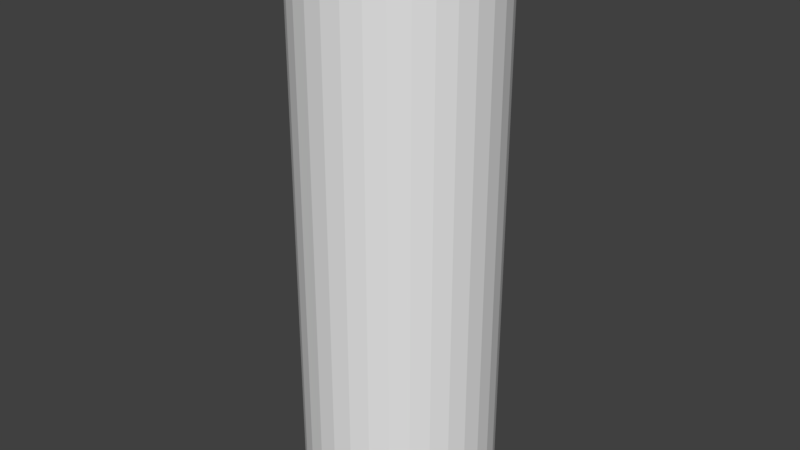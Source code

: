 # Source: battery.blend  (saved by Blender 2.79.0; exported with 4.5.12 LTS)
import bpy
from mathutils import Matrix  # noqa: F401  (used for matrix-valued properties, if any)

bpy.ops.wm.read_factory_settings(use_empty=True)
scene = bpy.context.scene
scene.name = 'Scene'

# ---- collections
col_collection_1 = bpy.data.collections.new('Collection 1'); scene.collection.children.link(col_collection_1)

# ---- materials (node trees are filled in below, after node groups)
mat_battery_top = bpy.data.materials.new('battery top')
mat_battery_top.alpha_threshold = 0.0
mat_battery_top.use_transparent_shadow = False
mat_battery_top.roughness = 0.5
mat_battery_bottom = bpy.data.materials.new('battery bottom')
mat_battery_bottom.alpha_threshold = 0.0
mat_battery_bottom.use_transparent_shadow = False
mat_battery_bottom.roughness = 0.5
mat_metal = bpy.data.materials.new('metal')
mat_metal.alpha_threshold = 0.0
mat_metal.use_transparent_shadow = False
mat_metal.roughness = 0.5

# ---- material node trees

# ---- world
world_world = bpy.data.worlds.new('World'); scene.world = world_world
world_world.color = (0.05088, 0.05088, 0.05088)
world_world.use_sun_shadow = False
world_world.sun_shadow_jitter_overblur = 0.0
world_world.cycles.sampling_method = 'MANUAL'

# ---- meshes
me_cylinder = bpy.data.meshes.new('Cylinder')
me_cylinder.from_pydata([(0.0, 1.0, -1.0), (0.0, 1.0, 1.0), (0.1951, 0.9808, -1.0), (0.1951, 0.9808, 1.0), (0.3827, 0.9239, -1.0), (0.3827, 0.9239, 1.0), (0.5556, 0.8315, -1.0), (0.5556, 0.8315, 1.0), (0.7071, 0.7071, -1.0), (0.7071, 0.7071, 1.0), (0.8315, 0.5556, -1.0), (0.8315, 0.5556, 1.0), (0.9239, 0.3827, -1.0), (0.9239, 0.3827, 1.0), (0.9808, 0.1951, -1.0), (0.9808, 0.1951, 1.0), (1.0, 7.55e-08, -1.0), (1.0, 7.55e-08, 1.0), (0.9808, -0.1951, -1.0), (0.9808, -0.1951, 1.0), (0.9239, -0.3827, -1.0), (0.9239, -0.3827, 1.0), (0.8315, -0.5556, -1.0), (0.8315, -0.5556, 1.0), (0.7071, -0.7071, -1.0), (0.7071, -0.7071, 1.0), (0.5556, -0.8315, -1.0), (0.5556, -0.8315, 1.0), (0.3827, -0.9239, -1.0), (0.3827, -0.9239, 1.0), (0.1951, -0.9808, -1.0), (0.1951, -0.9808, 1.0), (-3.258e-07, -1.0, -1.0), (-3.258e-07, -1.0, 1.0), (-0.1951, -0.9808, -1.0), (-0.1951, -0.9808, 1.0), (-0.3827, -0.9239, -1.0), (-0.3827, -0.9239, 1.0), (-0.5556, -0.8315, -1.0), (-0.5556, -0.8315, 1.0), (-0.7071, -0.7071, -1.0), (-0.7071, -0.7071, 1.0), (-0.8315, -0.5556, -1.0), (-0.8315, -0.5556, 1.0), (-0.9239, -0.3827, -1.0), (-0.9239, -0.3827, 1.0), (-0.9808, -0.1951, -1.0), (-0.9808, -0.1951, 1.0), (-1.0, 9.656e-07, -1.0), (-1.0, 9.656e-07, 1.0), (-0.9808, 0.1951, -1.0), (-0.9808, 0.1951, 1.0), (-0.9239, 0.3827, -1.0), (-0.9239, 0.3827, 1.0), (-0.8315, 0.5556, -1.0), (-0.8315, 0.5556, 1.0), (-0.7071, 0.7071, -1.0), (-0.7071, 0.7071, 1.0), (-0.5556, 0.8315, -1.0), (-0.5556, 0.8315, 1.0), (-0.3827, 0.9239, -1.0), (-0.3827, 0.9239, 1.0), (-0.1951, 0.9808, -1.0), (-0.1951, 0.9808, 1.0), (8.075e-08, 0.32, 1.0), (0.06243, 0.3138, 1.0), (0.1225, 0.2956, 1.0), (0.1778, 0.2661, 1.0), (0.2263, 0.2263, 1.0), (0.2661, 0.1778, 1.0), (0.2956, 0.1225, 1.0), (0.3138, 0.06243, 1.0), (0.32, 2.18e-07, 1.0), (0.3138, -0.06243, 1.0), (0.2956, -0.1225, 1.0), (0.2661, -0.1778, 1.0), (0.2263, -0.2263, 1.0), (0.1778, -0.2661, 1.0), (0.1225, -0.2956, 1.0), (0.06243, -0.3138, 1.0), (-2.352e-08, -0.32, 1.0), (-0.06243, -0.3138, 1.0), (-0.1225, -0.2956, 1.0), (-0.1778, -0.2661, 1.0), (-0.2263, -0.2263, 1.0), (-0.2661, -0.1778, 1.0), (-0.2956, -0.1225, 1.0), (-0.3138, -0.06243, 1.0), (-0.32, 5.028e-07, 1.0), (-0.3138, 0.06243, 1.0), (-0.2956, 0.1225, 1.0), (-0.2661, 0.1778, 1.0), (-0.2263, 0.2263, 1.0), (-0.1778, 0.2661, 1.0), (-0.1225, 0.2956, 1.0), (-0.06242, 0.3138, 1.0), (1.081e-07, 0.2777, 1.061), (0.05418, 0.2724, 1.061), (0.1063, 0.2566, 1.061), (0.1543, 0.2309, 1.061), (0.1964, 0.1964, 1.061), (0.2309, 0.1543, 1.061), (0.2566, 0.1063, 1.061), (0.2724, 0.05418, 1.061), (0.2777, 2.278e-07, 1.061), (0.2724, -0.05418, 1.061), (0.2566, -0.1063, 1.061), (0.2309, -0.1543, 1.061), (0.1964, -0.1964, 1.061), (0.1543, -0.2309, 1.061), (0.1063, -0.2566, 1.061), (0.05418, -0.2724, 1.061), (1.764e-08, -0.2777, 1.061), (-0.05418, -0.2724, 1.061), (-0.1063, -0.2566, 1.061), (-0.1543, -0.2309, 1.061), (-0.1964, -0.1964, 1.061), (-0.2309, -0.1543, 1.061), (-0.2566, -0.1063, 1.061), (-0.2724, -0.05418, 1.061), (-0.2777, 4.75e-07, 1.061), (-0.2724, 0.05418, 1.061), (-0.2566, 0.1063, 1.061), (-0.2309, 0.1543, 1.061), (-0.1964, 0.1964, 1.061), (-0.1543, 0.2309, 1.061), (-0.1063, 0.2566, 1.061), (-0.05418, 0.2724, 1.061), (-0.5132, 0.7681, 1.0), (-0.3535, 0.8535, 1.0), (0.906, 0.1802, 1.0), (0.9238, 9.147e-08, 1.0), (-2.92e-07, -0.9238, 1.0), (-0.1802, -0.906, 1.0), (-0.906, 0.1802, 1.0), (-0.8535, 0.3535, 1.0), (0.5132, 0.7681, 1.0), (0.6532, 0.6532, 1.0), (0.6532, -0.6532, 1.0), (0.5132, -0.7681, 1.0), (-0.7681, -0.5132, 1.0), (-0.8535, -0.3535, 1.0), (-0.1802, 0.906, 1.0), (0.906, -0.1802, 1.0), (-0.3535, -0.8535, 1.0), (-0.7681, 0.5132, 1.0), (0.7681, 0.5132, 1.0), (0.3535, -0.8535, 1.0), (-0.906, -0.1802, 1.0), (9.052e-09, 0.9238, 1.0), (0.1802, 0.906, 1.0), (0.8535, -0.3535, 1.0), (-0.5132, -0.7681, 1.0), (-0.6532, 0.6532, 1.0), (0.8535, 0.3535, 1.0), (0.1802, -0.906, 1.0), (-0.9238, 9.137e-07, 1.0), (0.3535, 0.8535, 1.0), (0.7681, -0.5132, 1.0), (-0.6532, -0.6532, 1.0), (-0.4906, 0.7343, 0.9918), (0.8662, 0.1723, 0.9918), (-2.739e-07, -0.8831, 0.9918), (-0.8662, 0.1723, 0.9918), (0.4906, 0.7343, 0.9918), (0.6245, -0.6245, 0.9918), (-0.7343, -0.4906, 0.9918), (1.388e-08, 0.8831, 0.9918), (-0.338, 0.8159, 0.9918), (0.8831, 9.998e-08, 0.9918), (-0.1723, -0.8662, 0.9918), (-0.8159, 0.338, 0.9918), (0.6245, 0.6245, 0.9918), (0.4906, -0.7343, 0.9918), (-0.8159, -0.338, 0.9918), (-0.1723, 0.8662, 0.9918), (0.8662, -0.1723, 0.9918), (-0.338, -0.8159, 0.9918), (-0.7343, 0.4906, 0.9918), (0.7343, 0.4906, 0.9918), (0.338, -0.8159, 0.9918), (-0.8662, -0.1723, 0.9918), (0.1723, 0.8662, 0.9918), (0.8159, -0.338, 0.9918), (-0.4906, -0.7343, 0.9918), (-0.6245, 0.6245, 0.9918), (0.8159, 0.338, 0.9918), (0.1723, -0.8662, 0.9918), (-0.8831, 8.861e-07, 0.9918), (0.338, 0.8159, 0.9918), (0.7343, -0.4906, 0.9918), (-0.6245, -0.6245, 0.9918), (0.0, 1.0, 0.2908), (0.1951, 0.9808, 0.2908), (0.3827, 0.9239, 0.2908), (0.5556, 0.8315, 0.2908), (0.7071, 0.7071, 0.2908), (0.8315, 0.5556, 0.2908), (0.9239, 0.3827, 0.2908), (0.9808, 0.1951, 0.2908), (1.0, 7.55e-08, 0.2908), (0.9808, -0.1951, 0.2908), (0.9239, -0.3827, 0.2908), (0.8315, -0.5556, 0.2908), (0.7071, -0.7071, 0.2908), (0.5556, -0.8315, 0.2908), (0.3827, -0.9239, 0.2908), (0.1951, -0.9808, 0.2908), (-3.258e-07, -1.0, 0.2908), (-0.1951, -0.9808, 0.2908), (-0.3827, -0.9239, 0.2908), (-0.5556, -0.8315, 0.2908), (-0.7071, -0.7071, 0.2908), (-0.8315, -0.5556, 0.2908), (-0.9239, -0.3827, 0.2908), (-0.9808, -0.1951, 0.2908), (-1.0, 9.656e-07, 0.2908), (-0.9808, 0.1951, 0.2908), (-0.9239, 0.3827, 0.2908), (-0.8315, 0.5556, 0.2908), (-0.7071, 0.7071, 0.2908), (-0.5556, 0.8315, 0.2908), (-0.3827, 0.9239, 0.2908), (-0.1951, 0.9808, 0.2908)], [], [(192, 1, 3, 193), (193, 3, 5, 194), (194, 5, 7, 195), (195, 7, 9, 196), (196, 9, 11, 197), (197, 11, 13, 198), (198, 13, 15, 199), (199, 15, 17, 200), (200, 17, 19, 201), (201, 19, 21, 202), (202, 21, 23, 203), (203, 23, 25, 204), (204, 25, 27, 205), (205, 27, 29, 206), (206, 29, 31, 207), (207, 31, 33, 208), (208, 33, 35, 209), (209, 35, 37, 210), (210, 37, 39, 211), (211, 39, 41, 212), (212, 41, 43, 213), (213, 43, 45, 214), (214, 45, 47, 215), (215, 47, 49, 216), (216, 49, 51, 217), (217, 51, 53, 218), (218, 53, 55, 219), (219, 55, 57, 220), (220, 57, 59, 221), (221, 59, 61, 222), (168, 160, 93, 94), (222, 61, 63, 223), (223, 63, 1, 192), (0, 2, 4, 6, 8, 10, 12, 14, 16, 18, 20, 22, 24, 26, 28, 30, 32, 34, 36, 38, 40, 42, 44, 46, 48, 50, 52, 54, 56, 58, 60, 62), (85, 84, 116, 117), (169, 161, 71, 72), (170, 162, 80, 81), (171, 163, 89, 90), (172, 164, 67, 68), (173, 165, 76, 77), (174, 166, 85, 86), (175, 168, 94, 95), (176, 169, 72, 73), (177, 170, 81, 82), (178, 171, 90, 91), (179, 172, 68, 69), (180, 173, 77, 78), (181, 174, 86, 87), (182, 167, 64, 65), (167, 175, 95, 64), (183, 176, 73, 74), (184, 177, 82, 83), (185, 178, 91, 92), (186, 179, 69, 70), (187, 180, 78, 79), (188, 181, 87, 88), (189, 182, 65, 66), (190, 183, 74, 75), (191, 184, 83, 84), (160, 185, 92, 93), (161, 186, 70, 71), (162, 187, 79, 80), (163, 188, 88, 89), (164, 189, 66, 67), (165, 190, 75, 76), (166, 191, 84, 85), (97, 96, 127, 126, 125, 124, 123, 122, 121, 120, 119, 118, 117, 116, 115, 114, 113, 112, 111, 110, 109, 108, 107, 106, 105, 104, 103, 102, 101, 100, 99, 98), (72, 71, 103, 104), (86, 85, 117, 118), (73, 72, 104, 105), (87, 86, 118, 119), (74, 73, 105, 106), (88, 87, 119, 120), (75, 74, 106, 107), (89, 88, 120, 121), (76, 75, 107, 108), (90, 89, 121, 122), (77, 76, 108, 109), (91, 90, 122, 123), (78, 77, 109, 110), (65, 64, 96, 97), (92, 91, 123, 124), (79, 78, 110, 111), (66, 65, 97, 98), (93, 92, 124, 125), (80, 79, 111, 112), (67, 66, 98, 99), (94, 93, 125, 126), (81, 80, 112, 113), (68, 67, 99, 100), (95, 94, 126, 127), (82, 81, 113, 114), (69, 68, 100, 101), (64, 95, 127, 96), (83, 82, 114, 115), (70, 69, 101, 102), (84, 83, 115, 116), (71, 70, 102, 103), (43, 41, 159, 140), (25, 23, 158, 138), (7, 5, 157, 136), (51, 49, 156, 134), (33, 31, 155, 132), (15, 13, 154, 130), (59, 57, 153, 128), (41, 39, 152, 159), (23, 21, 151, 158), (5, 3, 150, 157), (49, 47, 148, 156), (31, 29, 147, 155), (13, 11, 146, 154), (57, 55, 145, 153), (39, 37, 144, 152), (21, 19, 143, 151), (1, 63, 142, 149), (3, 1, 149, 150), (47, 45, 141, 148), (29, 27, 139, 147), (11, 9, 137, 146), (55, 53, 135, 145), (37, 35, 133, 144), (19, 17, 131, 143), (63, 61, 129, 142), (45, 43, 140, 141), (27, 25, 138, 139), (9, 7, 136, 137), (53, 51, 134, 135), (35, 33, 132, 133), (17, 15, 130, 131), (61, 59, 128, 129), (140, 159, 191, 166), (138, 158, 190, 165), (136, 157, 189, 164), (134, 156, 188, 163), (132, 155, 187, 162), (130, 154, 186, 161), (128, 153, 185, 160), (159, 152, 184, 191), (158, 151, 183, 190), (157, 150, 182, 189), (156, 148, 181, 188), (155, 147, 180, 187), (154, 146, 179, 186), (153, 145, 178, 185), (152, 144, 177, 184), (151, 143, 176, 183), (149, 142, 175, 167), (150, 149, 167, 182), (148, 141, 174, 181), (147, 139, 173, 180), (146, 137, 172, 179), (145, 135, 171, 178), (144, 133, 170, 177), (143, 131, 169, 176), (142, 129, 168, 175), (141, 140, 166, 174), (139, 138, 165, 173), (137, 136, 164, 172), (135, 134, 163, 171), (133, 132, 162, 170), (131, 130, 161, 169), (129, 128, 160, 168), (62, 223, 192, 0), (60, 222, 223, 62), (58, 221, 222, 60), (56, 220, 221, 58), (54, 219, 220, 56), (52, 218, 219, 54), (50, 217, 218, 52), (48, 216, 217, 50), (46, 215, 216, 48), (44, 214, 215, 46), (42, 213, 214, 44), (40, 212, 213, 42), (38, 211, 212, 40), (36, 210, 211, 38), (34, 209, 210, 36), (32, 208, 209, 34), (30, 207, 208, 32), (28, 206, 207, 30), (26, 205, 206, 28), (24, 204, 205, 26), (22, 203, 204, 24), (20, 202, 203, 22), (18, 201, 202, 20), (16, 200, 201, 18), (14, 199, 200, 16), (12, 198, 199, 14), (10, 197, 198, 12), (8, 196, 197, 10), (6, 195, 196, 8), (4, 194, 195, 6), (2, 193, 194, 4), (0, 192, 193, 2)])
me_cylinder.polygons.foreach_set('material_index', [0, 0, 0, 0, 0, 0, 0, 0, 0, 0, 0, 0, 0, 0, 0, 0, 0, 0, 0, 0, 0, 0, 0, 0, 0, 0, 0, 0, 0, 0, 2, 0, 0, 0, 2, 2, 2, 2, 2, 2, 2, 2, 2, 2, 2, 2, 2, 2, 2, 2, 2, 2, 2, 2, 2, 2, 2, 2, 2, 2, 2, 2, 2, 2, 2, 2, 2, 2, 2, 2, 2, 2, 2, 2, 2, 2, 2, 2, 2, 2, 2, 2, 2, 2, 2, 2, 2, 2, 2, 2, 2, 2, 2, 2, 2, 2, 2, 2, 0, 0, 0, 0, 0, 0, 0, 0, 0, 0, 0, 0, 0, 0, 0, 0, 0, 0, 0, 0, 0, 0, 0, 0, 0, 0, 0, 0, 0, 0, 0, 0, 2, 2, 2, 2, 2, 2, 2, 2, 2, 2, 2, 2, 2, 2, 2, 2, 2, 2, 2, 2, 2, 2, 2, 2, 2, 2, 2, 2, 2, 2, 2, 2, 1, 1, 1, 1, 1, 1, 1, 1, 1, 1, 1, 1, 1, 1, 1, 1, 1, 1, 1, 1, 1, 1, 1, 1, 1, 1, 1, 1, 1, 1, 1, 1])
_uv = me_cylinder.uv_layers.new(name='UVMap')
_uv.uv.foreach_set('vector', [0.5409, 0.1186, 0.5409, 0.0, 0.5681, 2.99e-08, 0.5681, 0.1186, 0.5681, 0.1186, 0.5681, 2.99e-08, 0.5913, 1.993e-08, 0.5913, 0.1186, 0.8034, 0.5502, 0.8034, 0.6688, 0.7762, 0.6688, 0.7762, 0.5502, 0.7762, 0.5502, 0.7762, 0.6688, 0.7459, 0.6688, 0.7459, 0.5502, 0.7459, 0.5502, 0.7459, 0.6688, 0.7138, 0.6688, 0.7138, 0.5502, 0.7138, 0.5502, 0.7138, 0.6688, 0.681, 0.6688, 0.681, 0.5502, 0.681, 0.5502, 0.681, 0.6688, 0.6488, 0.6688, 0.6488, 0.5502, 0.6488, 0.5502, 0.6488, 0.6688, 0.6186, 0.6688, 0.6186, 0.5502, 0.6186, 0.5502, 0.6186, 0.6688, 0.5913, 0.6688, 0.5913, 0.5502, 0.5913, 0.5502, 0.5913, 0.6688, 0.5681, 0.6688, 0.5681, 0.5502, 0.2121, 0.8814, 0.2121, 1.0, 0.1849, 1.0, 0.1849, 0.8814, 0.1849, 0.8814, 0.1849, 1.0, 0.1546, 1.0, 0.1546, 0.8814, 0.1546, 0.8814, 0.1546, 1.0, 0.1225, 1.0, 0.1225, 0.8814, 0.1225, 0.8814, 0.1225, 1.0, 0.08968, 1.0, 0.08968, 0.8814, 0.08968, 0.8814, 0.08968, 1.0, 0.05754, 1.0, 0.05754, 0.8814, 0.05754, 0.8814, 0.05754, 1.0, 0.02725, 1.0, 0.02725, 0.8814, 0.02725, 0.8814, 0.02725, 1.0, 1.993e-08, 1.0, 9.966e-09, 0.8814, 0.5681, 0.5502, 0.5681, 0.6688, 0.5449, 0.6688, 0.5449, 0.5502, 0.5449, 0.5502, 0.5449, 0.6688, 0.5177, 0.6688, 0.5177, 0.5502, 0.5177, 0.5502, 0.5177, 0.6688, 0.4874, 0.6688, 0.4874, 0.5502, 0.4874, 0.5502, 0.4874, 0.6688, 0.4553, 0.6688, 0.4553, 0.5502, 0.4553, 0.5502, 0.4553, 0.6688, 0.4225, 0.6688, 0.4225, 0.5502, 0.4225, 0.5502, 0.4225, 0.6688, 0.3903, 0.6688, 0.3903, 0.5502, 0.3903, 0.5502, 0.3903, 0.6688, 0.3601, 0.6688, 0.3601, 0.5502, 0.3601, 0.5502, 0.3601, 0.6688, 0.3328, 0.6688, 0.3328, 0.5502, 0.3328, 0.1186, 0.3328, 3.986e-08, 0.356, 3.986e-08, 0.356, 0.1186, 0.356, 0.1186, 0.356, 3.986e-08, 0.3832, 3.986e-08, 0.3832, 0.1186, 0.3832, 0.1186, 0.3832, 3.986e-08, 0.4135, 9.966e-09, 0.4135, 0.1186, 0.4135, 0.1186, 0.4135, 9.966e-09, 0.4457, 2.99e-08, 0.4457, 0.1186, 0.4457, 0.1186, 0.4457, 2.99e-08, 0.4784, 2.99e-08, 0.4784, 0.1186, 0.07272, 0.6133, 0.05225, 0.5929, 0.125, 0.5331, 0.1325, 0.5406, 0.4784, 0.1186, 0.4784, 2.99e-08, 0.5106, 2.99e-08, 0.5106, 0.1186, 0.5106, 0.1186, 0.5106, 2.99e-08, 0.5409, 0.0, 0.5409, 0.1186, 1.993e-08, 0.1828, 0.0, 0.15, 0.006395, 0.1179, 0.01894, 0.08758, 0.03715, 0.06033, 0.06033, 0.03715, 0.08758, 0.01894, 0.1179, 0.006395, 0.15, 9.966e-09, 0.1828, 0.0, 0.2149, 0.006395, 0.2452, 0.01894, 0.2725, 0.03715, 0.2956, 0.06033, 0.3139, 0.08758, 0.3264, 0.1179, 0.3328, 0.15, 0.3328, 0.1828, 0.3264, 0.2149, 0.3139, 0.2452, 0.2956, 0.2725, 0.2725, 0.2956, 0.2452, 0.3139, 0.2149, 0.3264, 0.1828, 0.3328, 0.15, 0.3328, 0.1179, 0.3264, 0.08758, 0.3139, 0.06033, 0.2956, 0.03715, 0.2725, 0.01894, 0.2452, 0.006395, 0.2149, 0.5913, 0.2038, 0.5913, 0.1936, 0.6016, 0.1956, 0.6016, 0.2045, 0.3077, 0.5421, 0.2966, 0.5688, 0.2136, 0.5244, 0.2176, 0.5147, 0.1809, 0.3522, 0.2093, 0.3579, 0.1819, 0.448, 0.1716, 0.446, 0.01945, 0.5137, 0.01945, 0.4847, 0.1132, 0.494, 0.1132, 0.5044, 0.236, 0.6294, 0.2093, 0.6405, 0.1819, 0.5504, 0.1916, 0.5464, 0.2805, 0.4055, 0.2966, 0.4296, 0.2136, 0.474, 0.2078, 0.4653, 0.05225, 0.4055, 0.07272, 0.3851, 0.1325, 0.4578, 0.125, 0.4653, 0.09679, 0.6294, 0.07272, 0.6133, 0.1325, 0.5406, 0.1412, 0.5464, 0.3133, 0.5137, 0.3077, 0.5421, 0.2176, 0.5147, 0.2196, 0.5044, 0.1519, 0.3522, 0.1809, 0.3522, 0.1716, 0.446, 0.1612, 0.446, 0.02509, 0.5421, 0.01945, 0.5137, 0.1132, 0.5044, 0.1152, 0.5147, 0.2601, 0.6133, 0.236, 0.6294, 0.1916, 0.5464, 0.2003, 0.5406, 0.2601, 0.3851, 0.2805, 0.4055, 0.2078, 0.4653, 0.2003, 0.4578, 0.03617, 0.4296, 0.05225, 0.4055, 0.125, 0.4653, 0.1192, 0.474, 0.1519, 0.6461, 0.1235, 0.6405, 0.1509, 0.5504, 0.1612, 0.5524, 0.1235, 0.6405, 0.09679, 0.6294, 0.1412, 0.5464, 0.1509, 0.5504, 0.3133, 0.4847, 0.3133, 0.5137, 0.2196, 0.5044, 0.2196, 0.494, 0.1235, 0.3579, 0.1519, 0.3522, 0.1612, 0.446, 0.1509, 0.448, 0.03617, 0.5688, 0.02509, 0.5421, 0.1152, 0.5147, 0.1192, 0.5244, 0.2805, 0.5929, 0.2601, 0.6133, 0.2003, 0.5406, 0.2078, 0.5331, 0.236, 0.369, 0.2601, 0.3851, 0.2003, 0.4578, 0.1916, 0.452, 0.02509, 0.4563, 0.03617, 0.4296, 0.1192, 0.474, 0.1152, 0.4837, 0.1809, 0.6461, 0.1519, 0.6461, 0.1612, 0.5524, 0.1716, 0.5524, 0.3077, 0.4563, 0.3133, 0.4847, 0.2196, 0.494, 0.2176, 0.4837, 0.09679, 0.369, 0.1235, 0.3579, 0.1509, 0.448, 0.1412, 0.452, 0.05225, 0.5929, 0.03617, 0.5688, 0.1192, 0.5244, 0.125, 0.5331, 0.2966, 0.5688, 0.2805, 0.5929, 0.2078, 0.5331, 0.2136, 0.5244, 0.2093, 0.3579, 0.236, 0.369, 0.1916, 0.452, 0.1819, 0.448, 0.01945, 0.4847, 0.02509, 0.4563, 0.1152, 0.4837, 0.1132, 0.494, 0.2093, 0.6405, 0.1809, 0.6461, 0.1716, 0.5524, 0.1819, 0.5504, 0.2966, 0.4296, 0.3077, 0.4563, 0.2176, 0.4837, 0.2136, 0.474, 0.07272, 0.3851, 0.09679, 0.369, 0.1412, 0.452, 0.1325, 0.4578, 0.633, 0.09243, 0.624, 0.09065, 0.6156, 0.08717, 0.6081, 0.08211, 0.6016, 0.07567, 0.5966, 0.0681, 0.5931, 0.05969, 0.5913, 0.05077, 0.5913, 0.04166, 0.5931, 0.03273, 0.5966, 0.02432, 0.6016, 0.01675, 0.6081, 0.01032, 0.6156, 0.00526, 0.624, 0.001776, 0.633, 0.0, 0.6421, 0.0, 0.651, 0.001776, 0.6594, 0.00526, 0.667, 0.01032, 0.6734, 0.01675, 0.6785, 0.02432, 0.6819, 0.03273, 0.6837, 0.04166, 0.6837, 0.05077, 0.6819, 0.05969, 0.6785, 0.0681, 0.6734, 0.07567, 0.667, 0.08211, 0.6594, 0.08717, 0.651, 0.09065, 0.6421, 0.09243, 0.6118, 0.1011, 0.6118, 0.1108, 0.6016, 0.1129, 0.6016, 0.1045, 0.5913, 0.2143, 0.5913, 0.2038, 0.6016, 0.2045, 0.6016, 0.2136, 0.6118, 0.09243, 0.6118, 0.1011, 0.6016, 0.1045, 0.6016, 0.09691, 0.5913, 0.2246, 0.5913, 0.2143, 0.6016, 0.2136, 0.6016, 0.2226, 0.6016, 0.1677, 0.6016, 0.1751, 0.5913, 0.1697, 0.5913, 0.1632, 0.5913, 0.2343, 0.5913, 0.2246, 0.6016, 0.2226, 0.6016, 0.231, 0.6016, 0.159, 0.6016, 0.1677, 0.5913, 0.1632, 0.5913, 0.1557, 0.5913, 0.243, 0.5913, 0.2343, 0.6016, 0.231, 0.6016, 0.2385, 0.6016, 0.1493, 0.6016, 0.159, 0.5913, 0.1557, 0.5913, 0.1473, 0.5913, 0.2504, 0.5913, 0.243, 0.6016, 0.2385, 0.6016, 0.245, 0.6016, 0.139, 0.6016, 0.1493, 0.5913, 0.1473, 0.5913, 0.1383, 0.6016, 0.317, 0.6016, 0.3257, 0.5913, 0.3213, 0.5913, 0.3137, 0.6016, 0.1285, 0.6016, 0.139, 0.5913, 0.1383, 0.5913, 0.1292, 0.6016, 0.2579, 0.6016, 0.2666, 0.5913, 0.2699, 0.5913, 0.2623, 0.6016, 0.3073, 0.6016, 0.317, 0.5913, 0.3137, 0.5913, 0.3053, 0.6016, 0.1183, 0.6016, 0.1285, 0.5913, 0.1292, 0.5913, 0.1203, 0.6016, 0.2504, 0.6016, 0.2579, 0.5913, 0.2623, 0.5913, 0.2559, 0.6016, 0.297, 0.6016, 0.3073, 0.5913, 0.3053, 0.5913, 0.2964, 0.6016, 0.1086, 0.6016, 0.1183, 0.5913, 0.1203, 0.5913, 0.1119, 0.6118, 0.1516, 0.6118, 0.1603, 0.6016, 0.1558, 0.6016, 0.1483, 0.6016, 0.2866, 0.6016, 0.297, 0.5913, 0.2964, 0.5913, 0.2872, 0.6016, 0.09984, 0.6016, 0.1086, 0.5913, 0.1119, 0.5913, 0.1043, 0.6118, 0.1419, 0.6118, 0.1516, 0.6016, 0.1483, 0.6016, 0.1398, 0.6016, 0.2763, 0.6016, 0.2866, 0.5913, 0.2872, 0.5913, 0.2783, 0.6016, 0.09243, 0.6016, 0.09984, 0.5913, 0.1043, 0.5913, 0.09789, 0.6118, 0.1316, 0.6118, 0.1419, 0.6016, 0.1398, 0.6016, 0.1309, 0.6016, 0.2666, 0.6016, 0.2763, 0.5913, 0.2783, 0.5913, 0.2699, 0.5913, 0.1839, 0.5913, 0.1751, 0.6016, 0.1796, 0.6016, 0.1872, 0.6118, 0.1211, 0.6118, 0.1316, 0.6016, 0.1309, 0.6016, 0.1218, 0.5913, 0.1936, 0.5913, 0.1839, 0.6016, 0.1872, 0.6016, 0.1956, 0.6118, 0.1108, 0.6118, 0.1211, 0.6016, 0.1218, 0.6016, 0.1129, 0.06033, 0.3699, 0.08758, 0.3517, 0.09359, 0.363, 0.06841, 0.3798, 0.3139, 0.4204, 0.3264, 0.4507, 0.3142, 0.4544, 0.3026, 0.4264, 0.2149, 0.6592, 0.1828, 0.6656, 0.1815, 0.6529, 0.2112, 0.647, 0.0, 0.4828, 0.006395, 0.4507, 0.01859, 0.4544, 0.01268, 0.4841, 0.2149, 0.3392, 0.2452, 0.3517, 0.2392, 0.363, 0.2112, 0.3514, 0.3139, 0.578, 0.2956, 0.6053, 0.2858, 0.5972, 0.3026, 0.572, 0.03715, 0.6053, 0.01894, 0.578, 0.03018, 0.572, 0.047, 0.5972, 0.08758, 0.3517, 0.1179, 0.3392, 0.1216, 0.3514, 0.09359, 0.363, 0.3264, 0.4507, 0.3328, 0.4828, 0.3201, 0.4841, 0.3142, 0.4544, 0.1828, 0.6656, 0.15, 0.6656, 0.1513, 0.6529, 0.1815, 0.6529, 0.006395, 0.4507, 0.01894, 0.4204, 0.03018, 0.4264, 0.01859, 0.4544, 0.2452, 0.3517, 0.2725, 0.3699, 0.2644, 0.3798, 0.2392, 0.363, 0.2956, 0.6053, 0.2725, 0.6284, 0.2644, 0.6186, 0.2858, 0.5972, 0.01894, 0.578, 0.006395, 0.5477, 0.01859, 0.544, 0.03018, 0.572, 0.1179, 0.3392, 0.15, 0.3328, 0.1513, 0.3455, 0.1216, 0.3514, 0.3328, 0.4828, 0.3328, 0.5156, 0.3201, 0.5143, 0.3201, 0.4841, 0.1179, 0.6592, 0.08758, 0.6467, 0.09359, 0.6354, 0.1216, 0.647, 0.15, 0.6656, 0.1179, 0.6592, 0.1216, 0.647, 0.1513, 0.6529, 0.01894, 0.4204, 0.03715, 0.3931, 0.047, 0.4012, 0.03018, 0.4264, 0.2725, 0.3699, 0.2956, 0.3931, 0.2858, 0.4012, 0.2644, 0.3798, 0.2725, 0.6284, 0.2452, 0.6467, 0.2392, 0.6354, 0.2644, 0.6186, 0.006395, 0.5477, 2.99e-08, 0.5156, 0.01268, 0.5143, 0.01859, 0.544, 0.15, 0.3328, 0.1828, 0.3328, 0.1815, 0.3455, 0.1513, 0.3455, 0.3328, 0.5156, 0.3264, 0.5477, 0.3142, 0.544, 0.3201, 0.5143, 0.08758, 0.6467, 0.06033, 0.6284, 0.06841, 0.6186, 0.09359, 0.6354, 0.03715, 0.3931, 0.06033, 0.3699, 0.06841, 0.3798, 0.047, 0.4012, 0.2956, 0.3931, 0.3139, 0.4204, 0.3026, 0.4264, 0.2858, 0.4012, 0.2452, 0.6467, 0.2149, 0.6592, 0.2112, 0.647, 0.2392, 0.6354, 2.99e-08, 0.5156, 0.0, 0.4828, 0.01268, 0.4841, 0.01268, 0.5143, 0.1828, 0.3328, 0.2149, 0.3392, 0.2112, 0.3514, 0.1815, 0.3455, 0.3264, 0.5477, 0.3139, 0.578, 0.3026, 0.572, 0.3142, 0.544, 0.06033, 0.6284, 0.03715, 0.6053, 0.047, 0.5972, 0.06841, 0.6186, 0.06841, 0.3798, 0.09359, 0.363, 0.09679, 0.369, 0.07272, 0.3851, 0.3026, 0.4264, 0.3142, 0.4544, 0.3077, 0.4563, 0.2966, 0.4296, 0.2112, 0.647, 0.1815, 0.6529, 0.1809, 0.6461, 0.2093, 0.6405, 0.01268, 0.4841, 0.01859, 0.4544, 0.02509, 0.4563, 0.01945, 0.4847, 0.2112, 0.3514, 0.2392, 0.363, 0.236, 0.369, 0.2093, 0.3579, 0.3026, 0.572, 0.2858, 0.5972, 0.2805, 0.5929, 0.2966, 0.5688, 0.047, 0.5972, 0.03018, 0.572, 0.03617, 0.5688, 0.05225, 0.5929, 0.09359, 0.363, 0.1216, 0.3514, 0.1235, 0.3579, 0.09679, 0.369, 0.3142, 0.4544, 0.3201, 0.4841, 0.3133, 0.4847, 0.3077, 0.4563, 0.1815, 0.6529, 0.1513, 0.6529, 0.1519, 0.6461, 0.1809, 0.6461, 0.01859, 0.4544, 0.03018, 0.4264, 0.03617, 0.4296, 0.02509, 0.4563, 0.2392, 0.363, 0.2644, 0.3798, 0.2601, 0.3851, 0.236, 0.369, 0.2858, 0.5972, 0.2644, 0.6186, 0.2601, 0.6133, 0.2805, 0.5929, 0.03018, 0.572, 0.01859, 0.544, 0.02509, 0.5421, 0.03617, 0.5688, 0.1216, 0.3514, 0.1513, 0.3455, 0.1519, 0.3522, 0.1235, 0.3579, 0.3201, 0.4841, 0.3201, 0.5143, 0.3133, 0.5137, 0.3133, 0.4847, 0.1216, 0.647, 0.09359, 0.6354, 0.09679, 0.6294, 0.1235, 0.6405, 0.1513, 0.6529, 0.1216, 0.647, 0.1235, 0.6405, 0.1519, 0.6461, 0.03018, 0.4264, 0.047, 0.4012, 0.05225, 0.4055, 0.03617, 0.4296, 0.2644, 0.3798, 0.2858, 0.4012, 0.2805, 0.4055, 0.2601, 0.3851, 0.2644, 0.6186, 0.2392, 0.6354, 0.236, 0.6294, 0.2601, 0.6133, 0.01859, 0.544, 0.01268, 0.5143, 0.01945, 0.5137, 0.02509, 0.5421, 0.1513, 0.3455, 0.1815, 0.3455, 0.1809, 0.3522, 0.1519, 0.3522, 0.3201, 0.5143, 0.3142, 0.544, 0.3077, 0.5421, 0.3133, 0.5137, 0.09359, 0.6354, 0.06841, 0.6186, 0.07272, 0.6133, 0.09679, 0.6294, 0.047, 0.4012, 0.06841, 0.3798, 0.07272, 0.3851, 0.05225, 0.4055, 0.2858, 0.4012, 0.3026, 0.4264, 0.2966, 0.4296, 0.2805, 0.4055, 0.2392, 0.6354, 0.2112, 0.647, 0.2093, 0.6405, 0.236, 0.6294, 0.01268, 0.5143, 0.01268, 0.4841, 0.01945, 0.4847, 0.01945, 0.5137, 0.1815, 0.3455, 0.2112, 0.3514, 0.2093, 0.3579, 0.1809, 0.3522, 0.3142, 0.544, 0.3026, 0.572, 0.2966, 0.5688, 0.3077, 0.5421, 0.06841, 0.6186, 0.047, 0.5972, 0.05225, 0.5929, 0.07272, 0.6133, 0.5106, 0.3344, 0.5106, 0.1186, 0.5409, 0.1186, 0.5409, 0.3344, 0.4784, 0.3344, 0.4784, 0.1186, 0.5106, 0.1186, 0.5106, 0.3344, 0.4457, 0.3344, 0.4457, 0.1186, 0.4784, 0.1186, 0.4784, 0.3344, 0.4135, 0.3344, 0.4135, 0.1186, 0.4457, 0.1186, 0.4457, 0.3344, 0.3832, 0.3344, 0.3832, 0.1186, 0.4135, 0.1186, 0.4135, 0.3344, 0.356, 0.3344, 0.356, 0.1186, 0.3832, 0.1186, 0.3832, 0.3344, 0.3328, 0.3344, 0.3328, 0.1186, 0.356, 0.1186, 0.356, 0.3344, 0.3601, 0.3344, 0.3601, 0.5502, 0.3328, 0.5502, 0.3328, 0.3344, 0.3903, 0.3344, 0.3903, 0.5502, 0.3601, 0.5502, 0.3601, 0.3344, 0.4225, 0.3344, 0.4225, 0.5502, 0.3903, 0.5502, 0.3903, 0.3344, 0.4553, 0.3344, 0.4553, 0.5502, 0.4225, 0.5502, 0.4225, 0.3344, 0.4874, 0.3344, 0.4874, 0.5502, 0.4553, 0.5502, 0.4553, 0.3344, 0.5177, 0.3344, 0.5177, 0.5502, 0.4874, 0.5502, 0.4874, 0.3344, 0.5449, 0.3344, 0.5449, 0.5502, 0.5177, 0.5502, 0.5177, 0.3344, 0.5681, 0.3344, 0.5681, 0.5502, 0.5449, 0.5502, 0.5449, 0.3344, 0.02725, 0.6656, 0.02725, 0.8814, 9.966e-09, 0.8814, 0.0, 0.6656, 0.05754, 0.6656, 0.05754, 0.8814, 0.02725, 0.8814, 0.02725, 0.6656, 0.08968, 0.6656, 0.08968, 0.8814, 0.05754, 0.8814, 0.05754, 0.6656, 0.1225, 0.6656, 0.1225, 0.8814, 0.08968, 0.8814, 0.08968, 0.6656, 0.1546, 0.6656, 0.1546, 0.8814, 0.1225, 0.8814, 0.1225, 0.6656, 0.1849, 0.6656, 0.1849, 0.8814, 0.1546, 0.8814, 0.1546, 0.6656, 0.2121, 0.6656, 0.2121, 0.8814, 0.1849, 0.8814, 0.1849, 0.6656, 0.5913, 0.3344, 0.5913, 0.5502, 0.5681, 0.5502, 0.5681, 0.3344, 0.6186, 0.3344, 0.6186, 0.5502, 0.5913, 0.5502, 0.5913, 0.3344, 0.6488, 0.3344, 0.6488, 0.5502, 0.6186, 0.5502, 0.6186, 0.3344, 0.681, 0.3344, 0.681, 0.5502, 0.6488, 0.5502, 0.6488, 0.3344, 0.7138, 0.3344, 0.7138, 0.5502, 0.681, 0.5502, 0.681, 0.3344, 0.7459, 0.3344, 0.7459, 0.5502, 0.7138, 0.5502, 0.7138, 0.3344, 0.7762, 0.3344, 0.7762, 0.5502, 0.7459, 0.5502, 0.7459, 0.3344, 0.8034, 0.3344, 0.8034, 0.5502, 0.7762, 0.5502, 0.7762, 0.3344, 0.5681, 0.3344, 0.5681, 0.1186, 0.5913, 0.1186, 0.5913, 0.3344, 0.5409, 0.3344, 0.5409, 0.1186, 0.5681, 0.1186, 0.5681, 0.3344])
me_cylinder.materials.append(mat_battery_top)
me_cylinder.materials.append(mat_battery_bottom)
me_cylinder.materials.append(mat_metal)
me_cylinder.use_remesh_preserve_volume = False
me_cylinder.use_remesh_preserve_attributes = False
me_cylinder.use_mirror_vertex_groups = False
me_cylinder.update()

# ---- objects
ob_cylinder = bpy.data.objects.new('Cylinder', me_cylinder)

# ---- transforms, parenting, visibility, modifiers, constraints
ob_cylinder.location = (0.0, 0.0, 0.0)
ob_cylinder.scale = (0.3502, 0.3502, 1.0)
ob_cylinder.lineart.crease_threshold = 0.0

# ---- collection membership
col_collection_1.objects.link(ob_cylinder)

# ---- scene / render settings (as saved in the file)
scene.frame_start = 1; scene.frame_end = 250; scene.frame_set(1)
scene.render.engine = 'BLENDER_EEVEE_NEXT'
scene.render.resolution_percentage = 50
scene.render.dither_intensity = 0.0
scene.cycles.use_denoising = False
scene.cycles.samples = 128
scene.cycles.sampling_pattern = 'TABULATED_SOBOL'
scene.cycles.use_adaptive_sampling = False
scene.cycles.use_light_tree = False
scene.cycles.blur_glossy = 0.0
scene.cycles.sample_clamp_indirect = 0.0
scene.view_settings.view_transform = 'Standard'
bpy.context.view_layer.update()

# ---- added for rendering (the .blend has no active camera and no usable light): camera, sun
cam_auto = bpy.data.cameras.new('AutoCamera')
cam_auto.lens = 50.0
cam_auto.sensor_width = 36.0
cam_auto.clip_end = 1000.0
ob_auto_camera = bpy.data.objects.new('AutoCamera', cam_auto)
scene.collection.objects.link(ob_auto_camera)
ob_auto_camera.location = (2.116, -2.53919, 1.72351)
ob_auto_camera.rotation_euler = (1.09748, -7.21219e-08, 0.694738)
scene.camera = ob_auto_camera
light_auto_sun = bpy.data.lights.new('AutoSun', 'SUN')
light_auto_sun.energy = 3.0
light_auto_sun.angle = 0.0523599
ob_auto_sun = bpy.data.objects.new('AutoSun', light_auto_sun)
scene.collection.objects.link(ob_auto_sun)
ob_auto_sun.rotation_euler = (0.872665, 0.174533, 0.523599)
bpy.context.view_layer.update()
